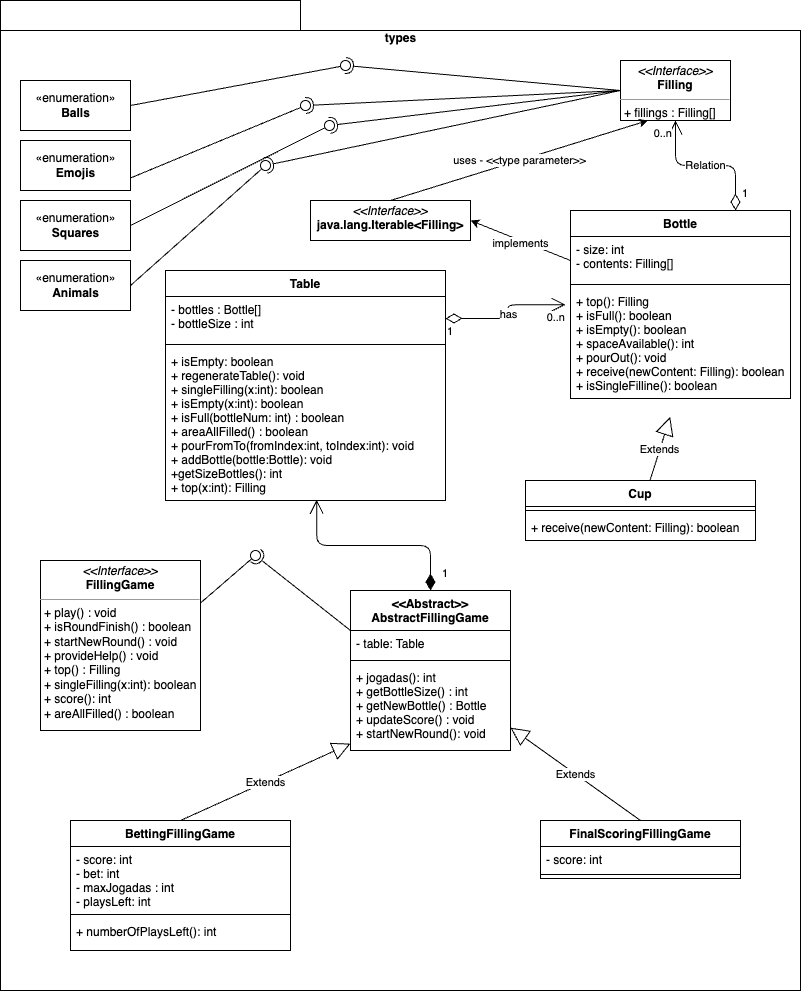

The diagram above was exported from draw.io. Its source (the exported page's mxGraphModel, read from the mxfile embedded in the PNG):
<mxGraphModel dx="1093" dy="665" grid="1" gridSize="10" guides="1" tooltips="1" connect="1" arrows="1" fold="1" page="1" pageScale="1" pageWidth="827" pageHeight="1169" math="0" shadow="0">
  <root>
    <mxCell id="0" />
    <mxCell id="1" parent="0" />
    <mxCell id="22" value="&lt;br&gt;types" style="shape=folder;fontStyle=1;spacingTop=10;tabWidth=300;tabHeight=30;tabPosition=left;html=1;align=center;horizontal=1;verticalAlign=top;" parent="1" vertex="1">
      <mxGeometry x="10" y="10" width="800" height="990" as="geometry" />
    </mxCell>
    <mxCell id="53" style="edgeStyle=none;html=1;entryX=1;entryY=0.5;entryDx=0;entryDy=0;" parent="1" source="17" target="52" edge="1">
      <mxGeometry relative="1" as="geometry" />
    </mxCell>
    <mxCell id="54" value="implements" style="edgeLabel;html=1;align=center;verticalAlign=middle;resizable=0;points=[];" parent="53" vertex="1" connectable="0">
      <mxGeometry x="0.0035" y="2" relative="1" as="geometry">
        <mxPoint y="1" as="offset" />
      </mxGeometry>
    </mxCell>
    <mxCell id="17" value="Bottle" style="swimlane;fontStyle=1;align=center;verticalAlign=top;childLayout=stackLayout;horizontal=1;startSize=26;horizontalStack=0;resizeParent=1;resizeParentMax=0;resizeLast=0;collapsible=1;marginBottom=0;" parent="1" vertex="1">
      <mxGeometry x="580" y="220" width="220" height="188" as="geometry">
        <mxRectangle x="600" y="363" width="70" height="30" as="alternateBounds" />
      </mxGeometry>
    </mxCell>
    <mxCell id="18" value="- size: int&#10;- contents: Filling[]" style="text;strokeColor=none;fillColor=none;align=left;verticalAlign=top;spacingLeft=4;spacingRight=4;overflow=hidden;rotatable=0;points=[[0,0.5],[1,0.5]];portConstraint=eastwest;" parent="17" vertex="1">
      <mxGeometry y="26" width="220" height="44" as="geometry" />
    </mxCell>
    <mxCell id="19" value="" style="line;strokeWidth=1;fillColor=none;align=left;verticalAlign=middle;spacingTop=-1;spacingLeft=3;spacingRight=3;rotatable=0;labelPosition=right;points=[];portConstraint=eastwest;strokeColor=inherit;" parent="17" vertex="1">
      <mxGeometry y="70" width="220" height="8" as="geometry" />
    </mxCell>
    <mxCell id="20" value="+ top(): Filling&#10;+ isFull(): boolean&#10;+ isEmpty(): boolean&#10;+ spaceAvailable(): int&#10;+ pourOut(): void&#10;+ receive(newContent: Filling): boolean&#10;+ isSingleFilline(): boolean" style="text;strokeColor=none;fillColor=none;align=left;verticalAlign=top;spacingLeft=4;spacingRight=4;overflow=hidden;rotatable=0;points=[[0,0.5],[1,0.5]];portConstraint=eastwest;" parent="17" vertex="1">
      <mxGeometry y="78" width="220" height="110" as="geometry" />
    </mxCell>
    <mxCell id="21" value="&lt;p style=&quot;margin:0px;margin-top:4px;text-align:center;&quot;&gt;&lt;i&gt;&amp;lt;&amp;lt;Interface&amp;gt;&amp;gt;&lt;/i&gt;&lt;br&gt;&lt;b&gt;Filling&lt;/b&gt;&lt;/p&gt;&lt;hr size=&quot;1&quot;&gt;&lt;p style=&quot;margin:0px;margin-left:4px;&quot;&gt;+ fillings&lt;span style=&quot;background-color: initial;&quot;&gt;&amp;nbsp;: Filling[]&lt;/span&gt;&lt;br&gt;&lt;/p&gt;" style="verticalAlign=top;align=left;overflow=fill;fontSize=12;fontFamily=Helvetica;html=1;" parent="1" vertex="1">
      <mxGeometry x="630" y="70" width="110" height="60" as="geometry" />
    </mxCell>
    <mxCell id="29" value="«enumeration»&lt;br&gt;&lt;b&gt;Balls&lt;br&gt;&lt;/b&gt;" style="html=1;" parent="1" vertex="1">
      <mxGeometry x="30" y="90" width="110" height="50" as="geometry" />
    </mxCell>
    <mxCell id="30" value="«enumeration»&lt;br&gt;&lt;b&gt;Emojis&lt;br&gt;&lt;/b&gt;" style="html=1;" parent="1" vertex="1">
      <mxGeometry x="30" y="150" width="110" height="50" as="geometry" />
    </mxCell>
    <mxCell id="31" value="«enumeration»&lt;br&gt;&lt;b&gt;Squares&lt;br&gt;&lt;/b&gt;" style="html=1;" parent="1" vertex="1">
      <mxGeometry x="30" y="210" width="110" height="50" as="geometry" />
    </mxCell>
    <mxCell id="37" value="" style="rounded=0;orthogonalLoop=1;jettySize=auto;html=1;endArrow=none;endFill=0;sketch=0;sourcePerimeterSpacing=0;targetPerimeterSpacing=0;exitX=1;exitY=0.5;exitDx=0;exitDy=0;" parent="1" source="29" target="39" edge="1">
      <mxGeometry relative="1" as="geometry">
        <mxPoint x="350" y="105" as="sourcePoint" />
      </mxGeometry>
    </mxCell>
    <mxCell id="38" value="" style="rounded=0;orthogonalLoop=1;jettySize=auto;html=1;endArrow=halfCircle;endFill=0;entryX=0.5;entryY=0.5;endSize=6;strokeWidth=1;sketch=0;exitX=0;exitY=0.5;exitDx=0;exitDy=0;" parent="1" source="21" target="39" edge="1">
      <mxGeometry relative="1" as="geometry">
        <mxPoint x="390" y="105" as="sourcePoint" />
      </mxGeometry>
    </mxCell>
    <mxCell id="39" value="" style="ellipse;whiteSpace=wrap;html=1;align=center;aspect=fixed;resizable=0;points=[];outlineConnect=0;sketch=0;" parent="1" vertex="1">
      <mxGeometry x="350" y="70" width="10" height="10" as="geometry" />
    </mxCell>
    <mxCell id="40" value="" style="rounded=0;orthogonalLoop=1;jettySize=auto;html=1;endArrow=none;endFill=0;sketch=0;sourcePerimeterSpacing=0;targetPerimeterSpacing=0;exitX=1;exitY=0.75;exitDx=0;exitDy=0;" parent="1" source="30" target="42" edge="1">
      <mxGeometry relative="1" as="geometry">
        <mxPoint x="350" y="165" as="sourcePoint" />
      </mxGeometry>
    </mxCell>
    <mxCell id="41" value="" style="rounded=0;orthogonalLoop=1;jettySize=auto;html=1;endArrow=halfCircle;endFill=0;entryX=0.5;entryY=0.5;endSize=6;strokeWidth=1;sketch=0;exitX=0;exitY=0.5;exitDx=0;exitDy=0;" parent="1" source="21" target="42" edge="1">
      <mxGeometry relative="1" as="geometry">
        <mxPoint x="390" y="165" as="sourcePoint" />
      </mxGeometry>
    </mxCell>
    <mxCell id="42" value="" style="ellipse;whiteSpace=wrap;html=1;align=center;aspect=fixed;resizable=0;points=[];outlineConnect=0;sketch=0;" parent="1" vertex="1">
      <mxGeometry x="310" y="110" width="10" height="10" as="geometry" />
    </mxCell>
    <mxCell id="43" value="" style="rounded=0;orthogonalLoop=1;jettySize=auto;html=1;endArrow=none;endFill=0;sketch=0;sourcePerimeterSpacing=0;targetPerimeterSpacing=0;exitX=1;exitY=0.5;exitDx=0;exitDy=0;" parent="1" source="31" target="45" edge="1">
      <mxGeometry relative="1" as="geometry">
        <mxPoint x="350" y="215" as="sourcePoint" />
      </mxGeometry>
    </mxCell>
    <mxCell id="44" value="" style="rounded=0;orthogonalLoop=1;jettySize=auto;html=1;endArrow=halfCircle;endFill=0;entryX=0.5;entryY=0.5;endSize=6;strokeWidth=1;sketch=0;exitX=0;exitY=0.5;exitDx=0;exitDy=0;" parent="1" source="21" target="45" edge="1">
      <mxGeometry relative="1" as="geometry">
        <mxPoint x="390" y="215" as="sourcePoint" />
      </mxGeometry>
    </mxCell>
    <mxCell id="45" value="" style="ellipse;whiteSpace=wrap;html=1;align=center;aspect=fixed;resizable=0;points=[];outlineConnect=0;sketch=0;" parent="1" vertex="1">
      <mxGeometry x="334" y="130" width="10" height="10" as="geometry" />
    </mxCell>
    <mxCell id="46" value="«enumeration»&lt;br&gt;&lt;b&gt;Animals&lt;br&gt;&lt;/b&gt;" style="html=1;" parent="1" vertex="1">
      <mxGeometry x="30" y="270" width="110" height="50" as="geometry" />
    </mxCell>
    <mxCell id="47" value="" style="rounded=0;orthogonalLoop=1;jettySize=auto;html=1;endArrow=none;endFill=0;sketch=0;sourcePerimeterSpacing=0;targetPerimeterSpacing=0;exitX=1;exitY=0.5;exitDx=0;exitDy=0;" parent="1" source="46" target="49" edge="1">
      <mxGeometry relative="1" as="geometry">
        <mxPoint x="350" y="265" as="sourcePoint" />
      </mxGeometry>
    </mxCell>
    <mxCell id="48" value="" style="rounded=0;orthogonalLoop=1;jettySize=auto;html=1;endArrow=halfCircle;endFill=0;entryX=0.5;entryY=0.5;endSize=6;strokeWidth=1;sketch=0;exitX=0;exitY=0.5;exitDx=0;exitDy=0;" parent="1" source="21" target="49" edge="1">
      <mxGeometry relative="1" as="geometry">
        <mxPoint x="390" y="265" as="sourcePoint" />
      </mxGeometry>
    </mxCell>
    <mxCell id="49" value="" style="ellipse;whiteSpace=wrap;html=1;align=center;aspect=fixed;resizable=0;points=[];outlineConnect=0;sketch=0;" parent="1" vertex="1">
      <mxGeometry x="270" y="170" width="10" height="10" as="geometry" />
    </mxCell>
    <mxCell id="51" value="uses - &amp;lt;&amp;lt;type parameter&amp;gt;&amp;gt;" style="edgeStyle=none;html=1;entryX=0.25;entryY=1;entryDx=0;entryDy=0;exitX=0.5;exitY=0;exitDx=0;exitDy=0;" parent="1" source="52" target="21" edge="1">
      <mxGeometry relative="1" as="geometry">
        <mxPoint x="456.42857142857133" y="340" as="sourcePoint" />
      </mxGeometry>
    </mxCell>
    <mxCell id="52" value="&lt;p style=&quot;margin:0px;margin-top:4px;text-align:center;&quot;&gt;&lt;i&gt;&amp;lt;&amp;lt;Interface&amp;gt;&amp;gt;&lt;/i&gt;&lt;br&gt;&lt;b&gt;java.lang.Iterable&amp;lt;Filling&amp;gt;&lt;/b&gt;&lt;/p&gt;" style="verticalAlign=top;align=left;overflow=fill;fontSize=12;fontFamily=Helvetica;html=1;" parent="1" vertex="1">
      <mxGeometry x="320" y="210" width="160" height="40" as="geometry" />
    </mxCell>
    <mxCell id="55" value="Extends" style="endArrow=block;endSize=16;endFill=0;html=1;entryX=0.453;entryY=1.167;entryDx=0;entryDy=0;entryPerimeter=0;" parent="1" source="56" target="20" edge="1">
      <mxGeometry width="160" relative="1" as="geometry">
        <mxPoint x="390" y="510" as="sourcePoint" />
        <mxPoint x="550" y="510" as="targetPoint" />
      </mxGeometry>
    </mxCell>
    <mxCell id="56" value="Cup" style="swimlane;fontStyle=1;align=center;verticalAlign=top;childLayout=stackLayout;horizontal=1;startSize=26;horizontalStack=0;resizeParent=1;resizeParentMax=0;resizeLast=0;collapsible=1;marginBottom=0;" parent="1" vertex="1">
      <mxGeometry x="535" y="490" width="230" height="60" as="geometry">
        <mxRectangle x="600" y="363" width="70" height="30" as="alternateBounds" />
      </mxGeometry>
    </mxCell>
    <mxCell id="58" value="" style="line;strokeWidth=1;fillColor=none;align=left;verticalAlign=middle;spacingTop=-1;spacingLeft=3;spacingRight=3;rotatable=0;labelPosition=right;points=[];portConstraint=eastwest;strokeColor=inherit;" parent="56" vertex="1">
      <mxGeometry y="26" width="230" height="8" as="geometry" />
    </mxCell>
    <mxCell id="59" value="+ receive(newContent: Filling): boolean" style="text;strokeColor=none;fillColor=none;align=left;verticalAlign=top;spacingLeft=4;spacingRight=4;overflow=hidden;rotatable=0;points=[[0,0.5],[1,0.5]];portConstraint=eastwest;" parent="56" vertex="1">
      <mxGeometry y="34" width="230" height="26" as="geometry" />
    </mxCell>
    <mxCell id="60" value="Table" style="swimlane;fontStyle=1;align=center;verticalAlign=top;childLayout=stackLayout;horizontal=1;startSize=26;horizontalStack=0;resizeParent=1;resizeParentMax=0;resizeLast=0;collapsible=1;marginBottom=0;" parent="1" vertex="1">
      <mxGeometry x="175" y="280" width="280" height="230" as="geometry">
        <mxRectangle x="600" y="363" width="70" height="30" as="alternateBounds" />
      </mxGeometry>
    </mxCell>
    <mxCell id="61" value="- bottles : Bottle[]&#10;- bottleSize : int" style="text;strokeColor=none;fillColor=none;align=left;verticalAlign=top;spacingLeft=4;spacingRight=4;overflow=hidden;rotatable=0;points=[[0,0.5],[1,0.5]];portConstraint=eastwest;" parent="60" vertex="1">
      <mxGeometry y="26" width="280" height="44" as="geometry" />
    </mxCell>
    <mxCell id="62" value="" style="line;strokeWidth=1;fillColor=none;align=left;verticalAlign=middle;spacingTop=-1;spacingLeft=3;spacingRight=3;rotatable=0;labelPosition=right;points=[];portConstraint=eastwest;strokeColor=inherit;" parent="60" vertex="1">
      <mxGeometry y="70" width="280" height="8" as="geometry" />
    </mxCell>
    <mxCell id="69" value="+ isEmpty: boolean&#10;+ regenerateTable(): void&#10;+ singleFilling(x:int): boolean&#10;+ isEmpty(x:int): boolean&#10;+ isFull(bottleNum: int) : boolean&#10;+ areaAllFilled() : boolean&#10;+ pourFromTo(fromIndex:int, toIndex:int): void&#10;+ addBottle(bottle:Bottle): void&#10;+getSizeBottles(): int&#10;+ top(x:int): Filling" style="text;strokeColor=none;fillColor=none;align=left;verticalAlign=top;spacingLeft=4;spacingRight=4;overflow=hidden;rotatable=0;points=[[0,0.5],[1,0.5]];portConstraint=eastwest;" parent="60" vertex="1">
      <mxGeometry y="78" width="280" height="152" as="geometry" />
    </mxCell>
    <mxCell id="75" value="&lt;p style=&quot;margin:0px;margin-top:4px;text-align:center;&quot;&gt;&lt;i&gt;&amp;lt;&amp;lt;Interface&amp;gt;&amp;gt;&lt;/i&gt;&lt;br&gt;&lt;b&gt;FillingGame&lt;/b&gt;&lt;/p&gt;&lt;hr size=&quot;1&quot;&gt;&lt;p style=&quot;margin:0px;margin-left:4px;&quot;&gt;+ play() : void&lt;br&gt;+ isRoundFinish() : boolean&lt;/p&gt;&lt;p style=&quot;margin:0px;margin-left:4px;&quot;&gt;+ startNewRound() : void&lt;/p&gt;&lt;p style=&quot;margin:0px;margin-left:4px;&quot;&gt;+ provideHelp() : void&lt;/p&gt;&lt;p style=&quot;margin:0px;margin-left:4px;&quot;&gt;+ top() : Filling&lt;/p&gt;&lt;p style=&quot;margin:0px;margin-left:4px;&quot;&gt;+ singleFilling(x:int): boolean&lt;/p&gt;&lt;p style=&quot;margin:0px;margin-left:4px;&quot;&gt;+ score(): int&lt;/p&gt;&lt;p style=&quot;margin:0px;margin-left:4px;&quot;&gt;+ areAllFilled() : boolean&lt;/p&gt;" style="verticalAlign=top;align=left;overflow=fill;fontSize=12;fontFamily=Helvetica;html=1;" parent="1" vertex="1">
      <mxGeometry x="50" y="570" width="160" height="170" as="geometry" />
    </mxCell>
    <mxCell id="80" value="&lt;&lt;Abstract&gt;&gt;&#10;AbstractFillingGame" style="swimlane;fontStyle=1;align=center;verticalAlign=top;childLayout=stackLayout;horizontal=1;startSize=40;horizontalStack=0;resizeParent=1;resizeParentMax=0;resizeLast=0;collapsible=1;marginBottom=0;" vertex="1" parent="1">
      <mxGeometry x="360" y="600" width="160" height="160" as="geometry" />
    </mxCell>
    <mxCell id="81" value="- table: Table" style="text;strokeColor=none;fillColor=none;align=left;verticalAlign=top;spacingLeft=4;spacingRight=4;overflow=hidden;rotatable=0;points=[[0,0.5],[1,0.5]];portConstraint=eastwest;" vertex="1" parent="80">
      <mxGeometry y="40" width="160" height="26" as="geometry" />
    </mxCell>
    <mxCell id="82" value="" style="line;strokeWidth=1;fillColor=none;align=left;verticalAlign=middle;spacingTop=-1;spacingLeft=3;spacingRight=3;rotatable=0;labelPosition=right;points=[];portConstraint=eastwest;strokeColor=inherit;" vertex="1" parent="80">
      <mxGeometry y="66" width="160" height="8" as="geometry" />
    </mxCell>
    <mxCell id="83" value="+ jogadas(): int&#10;+ getBottleSize() : int&#10;+ getNewBottle() : Bottle&#10;+ updateScore() : void&#10;+ startNewRound(): void" style="text;strokeColor=none;fillColor=none;align=left;verticalAlign=top;spacingLeft=4;spacingRight=4;overflow=hidden;rotatable=0;points=[[0,0.5],[1,0.5]];portConstraint=eastwest;" vertex="1" parent="80">
      <mxGeometry y="74" width="160" height="86" as="geometry" />
    </mxCell>
    <mxCell id="95" value="" style="rounded=0;orthogonalLoop=1;jettySize=auto;html=1;endArrow=none;endFill=0;sketch=0;sourcePerimeterSpacing=0;targetPerimeterSpacing=0;exitX=1;exitY=0.25;exitDx=0;exitDy=0;" edge="1" target="97" parent="1" source="75">
      <mxGeometry relative="1" as="geometry">
        <mxPoint x="260" y="555" as="sourcePoint" />
      </mxGeometry>
    </mxCell>
    <mxCell id="96" value="" style="rounded=0;orthogonalLoop=1;jettySize=auto;html=1;endArrow=halfCircle;endFill=0;entryX=0.5;entryY=0.5;endSize=6;strokeWidth=1;sketch=0;exitX=0;exitY=0.25;exitDx=0;exitDy=0;" edge="1" target="97" parent="1" source="80">
      <mxGeometry relative="1" as="geometry">
        <mxPoint x="300" y="555" as="sourcePoint" />
      </mxGeometry>
    </mxCell>
    <mxCell id="97" value="" style="ellipse;whiteSpace=wrap;html=1;align=center;aspect=fixed;resizable=0;points=[];outlineConnect=0;sketch=0;" vertex="1" parent="1">
      <mxGeometry x="260" y="560" width="10" height="10" as="geometry" />
    </mxCell>
    <mxCell id="98" value="has" style="endArrow=open;html=1;endSize=12;startArrow=diamondThin;startSize=14;startFill=0;edgeStyle=orthogonalEdgeStyle;exitX=1;exitY=0.5;exitDx=0;exitDy=0;entryX=-0.022;entryY=0.147;entryDx=0;entryDy=0;entryPerimeter=0;" edge="1" parent="1" source="61" target="20">
      <mxGeometry relative="1" as="geometry">
        <mxPoint x="430" y="310" as="sourcePoint" />
        <mxPoint x="590" y="310" as="targetPoint" />
      </mxGeometry>
    </mxCell>
    <mxCell id="99" value="1" style="edgeLabel;resizable=0;html=1;align=left;verticalAlign=top;" connectable="0" vertex="1" parent="98">
      <mxGeometry x="-1" relative="1" as="geometry" />
    </mxCell>
    <mxCell id="100" value="0..n" style="edgeLabel;resizable=0;html=1;align=right;verticalAlign=top;" connectable="0" vertex="1" parent="98">
      <mxGeometry x="1" relative="1" as="geometry" />
    </mxCell>
    <mxCell id="102" value="Relation" style="endArrow=open;html=1;endSize=12;startArrow=diamondThin;startSize=14;startFill=0;edgeStyle=orthogonalEdgeStyle;exitX=0.75;exitY=0;exitDx=0;exitDy=0;" edge="1" parent="1" source="17" target="21">
      <mxGeometry relative="1" as="geometry">
        <mxPoint x="600" y="140" as="sourcePoint" />
        <mxPoint x="760" y="140" as="targetPoint" />
      </mxGeometry>
    </mxCell>
    <mxCell id="103" value="1" style="edgeLabel;resizable=0;html=1;align=left;verticalAlign=top;" connectable="0" vertex="1" parent="102">
      <mxGeometry x="-1" relative="1" as="geometry">
        <mxPoint x="5" y="-30" as="offset" />
      </mxGeometry>
    </mxCell>
    <mxCell id="104" value="0..n" style="edgeLabel;resizable=0;html=1;align=right;verticalAlign=top;" connectable="0" vertex="1" parent="102">
      <mxGeometry x="1" relative="1" as="geometry">
        <mxPoint x="-3" as="offset" />
      </mxGeometry>
    </mxCell>
    <mxCell id="105" value="1" style="endArrow=open;html=1;endSize=12;startArrow=diamondThin;startSize=14;startFill=1;edgeStyle=orthogonalEdgeStyle;align=left;verticalAlign=bottom;entryX=0.54;entryY=0.995;entryDx=0;entryDy=0;entryPerimeter=0;exitX=0.5;exitY=0;exitDx=0;exitDy=0;" edge="1" parent="1" source="80" target="69">
      <mxGeometry x="-0.9199" y="-10" relative="1" as="geometry">
        <mxPoint x="370" y="740" as="sourcePoint" />
        <mxPoint x="530" y="740" as="targetPoint" />
        <mxPoint as="offset" />
      </mxGeometry>
    </mxCell>
    <mxCell id="109" value="Extends" style="endArrow=block;endSize=16;endFill=0;html=1;exitX=0.5;exitY=0;exitDx=0;exitDy=0;" edge="1" parent="1" source="110" target="80">
      <mxGeometry width="160" relative="1" as="geometry">
        <mxPoint x="629.0594059405939" y="430" as="sourcePoint" />
        <mxPoint x="689.6600000000001" y="396.3699999999999" as="targetPoint" />
      </mxGeometry>
    </mxCell>
    <mxCell id="110" value="FinalScoringFillingGame" style="swimlane;fontStyle=1;align=center;verticalAlign=top;childLayout=stackLayout;horizontal=1;startSize=26;horizontalStack=0;resizeParent=1;resizeParentMax=0;resizeLast=0;collapsible=1;marginBottom=0;" vertex="1" parent="1">
      <mxGeometry x="550" y="830" width="200" height="58" as="geometry">
        <mxRectangle x="600" y="363" width="70" height="30" as="alternateBounds" />
      </mxGeometry>
    </mxCell>
    <mxCell id="111" value="- score: int" style="text;strokeColor=none;fillColor=none;align=left;verticalAlign=top;spacingLeft=4;spacingRight=4;overflow=hidden;rotatable=0;points=[[0,0.5],[1,0.5]];portConstraint=eastwest;" vertex="1" parent="110">
      <mxGeometry y="26" width="200" height="24" as="geometry" />
    </mxCell>
    <mxCell id="112" value="" style="line;strokeWidth=1;fillColor=none;align=left;verticalAlign=middle;spacingTop=-1;spacingLeft=3;spacingRight=3;rotatable=0;labelPosition=right;points=[];portConstraint=eastwest;strokeColor=inherit;" vertex="1" parent="110">
      <mxGeometry y="50" width="200" height="8" as="geometry" />
    </mxCell>
    <mxCell id="118" value="BettingFillingGame" style="swimlane;fontStyle=1;align=center;verticalAlign=top;childLayout=stackLayout;horizontal=1;startSize=26;horizontalStack=0;resizeParent=1;resizeParentMax=0;resizeLast=0;collapsible=1;marginBottom=0;" vertex="1" parent="1">
      <mxGeometry x="80" y="830" width="220" height="130" as="geometry">
        <mxRectangle x="600" y="363" width="70" height="30" as="alternateBounds" />
      </mxGeometry>
    </mxCell>
    <mxCell id="119" value="- score: int&#10;- bet: int&#10;- maxJogadas : int&#10;- playsLeft: int" style="text;strokeColor=none;fillColor=none;align=left;verticalAlign=top;spacingLeft=4;spacingRight=4;overflow=hidden;rotatable=0;points=[[0,0.5],[1,0.5]];portConstraint=eastwest;" vertex="1" parent="118">
      <mxGeometry y="26" width="220" height="64" as="geometry" />
    </mxCell>
    <mxCell id="120" value="" style="line;strokeWidth=1;fillColor=none;align=left;verticalAlign=middle;spacingTop=-1;spacingLeft=3;spacingRight=3;rotatable=0;labelPosition=right;points=[];portConstraint=eastwest;strokeColor=inherit;" vertex="1" parent="118">
      <mxGeometry y="90" width="220" height="8" as="geometry" />
    </mxCell>
    <mxCell id="121" value="+ numberOfPlaysLeft(): int" style="text;strokeColor=none;fillColor=none;align=left;verticalAlign=top;spacingLeft=4;spacingRight=4;overflow=hidden;rotatable=0;points=[[0,0.5],[1,0.5]];portConstraint=eastwest;" vertex="1" parent="118">
      <mxGeometry y="98" width="220" height="32" as="geometry" />
    </mxCell>
    <mxCell id="122" value="Extends" style="endArrow=block;endSize=16;endFill=0;html=1;exitX=0.5;exitY=0;exitDx=0;exitDy=0;" edge="1" parent="1" source="118" target="83">
      <mxGeometry width="160" relative="1" as="geometry">
        <mxPoint x="400" y="900" as="sourcePoint" />
        <mxPoint x="560" y="900" as="targetPoint" />
      </mxGeometry>
    </mxCell>
  </root>
</mxGraphModel>